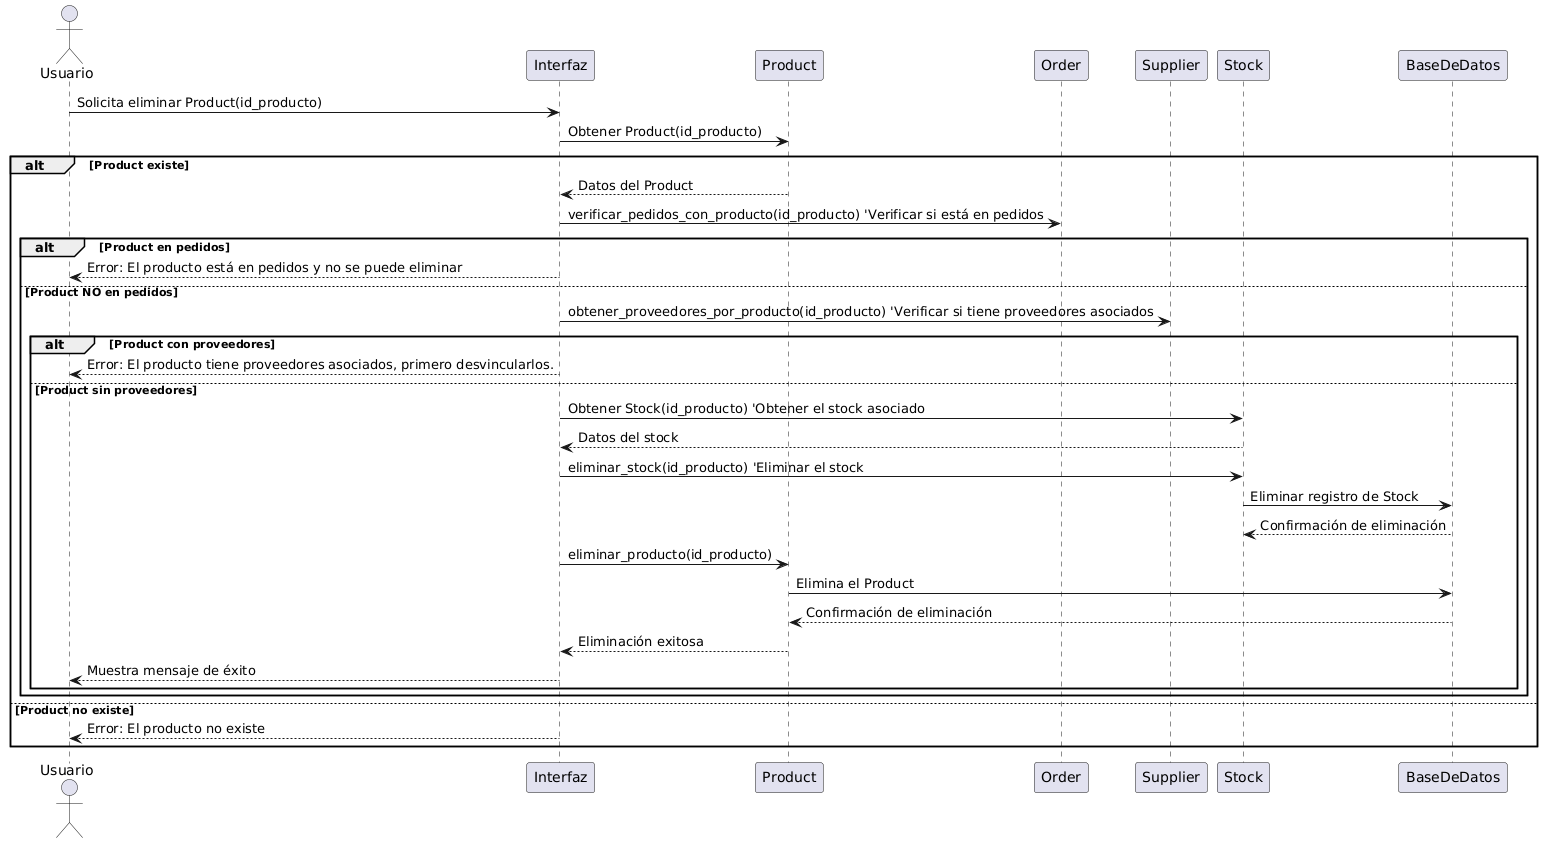

The diagram above was rendered by PlantUML. Its source (embedded in the PNG):
@startuml
actor Usuario
participant Interfaz
participant Product
participant Order
participant Supplier
participant Stock
participant BaseDeDatos

Usuario -> Interfaz: Solicita eliminar Product(id_producto)
Interfaz -> Product: Obtener Product(id_producto)
alt Product existe
    Product --> Interfaz: Datos del Product
    Interfaz -> Order: verificar_pedidos_con_producto(id_producto) 'Verificar si está en pedidos
    alt Product en pedidos
        Interfaz --> Usuario: Error: El producto está en pedidos y no se puede eliminar
    else Product NO en pedidos
        Interfaz -> Supplier: obtener_proveedores_por_producto(id_producto) 'Verificar si tiene proveedores asociados
        alt Product con proveedores
            Interfaz --> Usuario: Error: El producto tiene proveedores asociados, primero desvincularlos.
        else Product sin proveedores
            Interfaz -> Stock: Obtener Stock(id_producto) 'Obtener el stock asociado
            Stock --> Interfaz: Datos del stock
            Interfaz -> Stock: eliminar_stock(id_producto) 'Eliminar el stock
            Stock -> BaseDeDatos: Eliminar registro de Stock
            BaseDeDatos --> Stock: Confirmación de eliminación
            Interfaz -> Product: eliminar_producto(id_producto)
            Product -> BaseDeDatos: Elimina el Product
            BaseDeDatos --> Product: Confirmación de eliminación
            Product --> Interfaz: Eliminación exitosa
            Interfaz --> Usuario: Muestra mensaje de éxito
        end
    end
else Product no existe
    Interfaz --> Usuario: Error: El producto no existe
end
@enduml